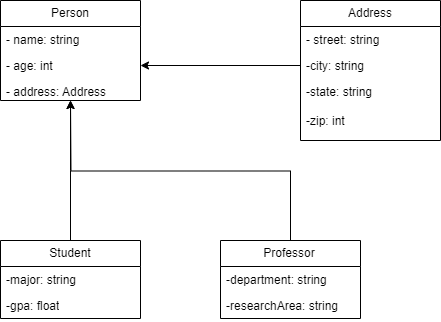

The diagram above was exported from draw.io. Its source (the exported page's mxGraphModel, read from the mxfile embedded in the PNG):
<mxGraphModel dx="794" dy="378" grid="1" gridSize="10" guides="1" tooltips="1" connect="1" arrows="0" fold="1" page="1" pageScale="1" pageWidth="827" pageHeight="1169" background="#ffffff" math="0" shadow="0">
  <root>
    <mxCell id="0" />
    <mxCell id="1" parent="0" />
    <mxCell id="Ycy_r7I0-77d2t7dhAuI-5" value="Person" style="swimlane;fontStyle=0;childLayout=stackLayout;horizontal=1;startSize=26;fillColor=none;horizontalStack=0;resizeParent=1;resizeParentMax=0;resizeLast=0;collapsible=1;marginBottom=0;whiteSpace=wrap;html=1;" vertex="1" parent="1">
      <mxGeometry x="40" y="40" width="140" height="100" as="geometry" />
    </mxCell>
    <mxCell id="Ycy_r7I0-77d2t7dhAuI-6" value="- name: string" style="text;strokeColor=none;fillColor=none;align=left;verticalAlign=top;spacingLeft=4;spacingRight=4;overflow=hidden;rotatable=0;points=[[0,0.5],[1,0.5]];portConstraint=eastwest;whiteSpace=wrap;html=1;" vertex="1" parent="Ycy_r7I0-77d2t7dhAuI-5">
      <mxGeometry y="26" width="140" height="26" as="geometry" />
    </mxCell>
    <mxCell id="Ycy_r7I0-77d2t7dhAuI-7" value="- age: int" style="text;strokeColor=none;fillColor=none;align=left;verticalAlign=top;spacingLeft=4;spacingRight=4;overflow=hidden;rotatable=0;points=[[0,0.5],[1,0.5]];portConstraint=eastwest;whiteSpace=wrap;html=1;" vertex="1" parent="Ycy_r7I0-77d2t7dhAuI-5">
      <mxGeometry y="52" width="140" height="26" as="geometry" />
    </mxCell>
    <mxCell id="Ycy_r7I0-77d2t7dhAuI-8" value="- address: Address&lt;div&gt;&lt;br&gt;&lt;/div&gt;" style="text;strokeColor=none;fillColor=none;align=left;verticalAlign=top;spacingLeft=4;spacingRight=4;overflow=hidden;rotatable=0;points=[[0,0.5],[1,0.5]];portConstraint=eastwest;whiteSpace=wrap;html=1;" vertex="1" parent="Ycy_r7I0-77d2t7dhAuI-5">
      <mxGeometry y="78" width="140" height="22" as="geometry" />
    </mxCell>
    <mxCell id="Ycy_r7I0-77d2t7dhAuI-9" value="Address" style="swimlane;fontStyle=0;childLayout=stackLayout;horizontal=1;startSize=26;fillColor=none;horizontalStack=0;resizeParent=1;resizeParentMax=0;resizeLast=0;collapsible=1;marginBottom=0;whiteSpace=wrap;html=1;" vertex="1" parent="1">
      <mxGeometry x="340" y="40" width="140" height="140" as="geometry" />
    </mxCell>
    <mxCell id="Ycy_r7I0-77d2t7dhAuI-10" value="- street: string" style="text;strokeColor=none;fillColor=none;align=left;verticalAlign=top;spacingLeft=4;spacingRight=4;overflow=hidden;rotatable=0;points=[[0,0.5],[1,0.5]];portConstraint=eastwest;whiteSpace=wrap;html=1;" vertex="1" parent="Ycy_r7I0-77d2t7dhAuI-9">
      <mxGeometry y="26" width="140" height="26" as="geometry" />
    </mxCell>
    <mxCell id="Ycy_r7I0-77d2t7dhAuI-11" value="-city: string" style="text;strokeColor=none;fillColor=none;align=left;verticalAlign=top;spacingLeft=4;spacingRight=4;overflow=hidden;rotatable=0;points=[[0,0.5],[1,0.5]];portConstraint=eastwest;whiteSpace=wrap;html=1;" vertex="1" parent="Ycy_r7I0-77d2t7dhAuI-9">
      <mxGeometry y="52" width="140" height="26" as="geometry" />
    </mxCell>
    <mxCell id="Ycy_r7I0-77d2t7dhAuI-12" value="-state: string&lt;div&gt;&lt;br&gt;&lt;div&gt;-zip: int&lt;/div&gt;&lt;/div&gt;" style="text;strokeColor=none;fillColor=none;align=left;verticalAlign=top;spacingLeft=4;spacingRight=4;overflow=hidden;rotatable=0;points=[[0,0.5],[1,0.5]];portConstraint=eastwest;whiteSpace=wrap;html=1;" vertex="1" parent="Ycy_r7I0-77d2t7dhAuI-9">
      <mxGeometry y="78" width="140" height="62" as="geometry" />
    </mxCell>
    <mxCell id="Ycy_r7I0-77d2t7dhAuI-21" style="edgeStyle=orthogonalEdgeStyle;rounded=0;orthogonalLoop=1;jettySize=auto;html=1;entryX=1;entryY=0.5;entryDx=0;entryDy=0;" edge="1" parent="1" source="Ycy_r7I0-77d2t7dhAuI-11" target="Ycy_r7I0-77d2t7dhAuI-7">
      <mxGeometry relative="1" as="geometry" />
    </mxCell>
    <mxCell id="Ycy_r7I0-77d2t7dhAuI-22" value="Student" style="swimlane;fontStyle=0;childLayout=stackLayout;horizontal=1;startSize=26;fillColor=none;horizontalStack=0;resizeParent=1;resizeParentMax=0;resizeLast=0;collapsible=1;marginBottom=0;whiteSpace=wrap;html=1;" vertex="1" parent="1">
      <mxGeometry x="40" y="280" width="140" height="78" as="geometry" />
    </mxCell>
    <mxCell id="Ycy_r7I0-77d2t7dhAuI-23" value="-major: string" style="text;strokeColor=none;fillColor=none;align=left;verticalAlign=top;spacingLeft=4;spacingRight=4;overflow=hidden;rotatable=0;points=[[0,0.5],[1,0.5]];portConstraint=eastwest;whiteSpace=wrap;html=1;" vertex="1" parent="Ycy_r7I0-77d2t7dhAuI-22">
      <mxGeometry y="26" width="140" height="26" as="geometry" />
    </mxCell>
    <mxCell id="Ycy_r7I0-77d2t7dhAuI-24" value="-gpa: float" style="text;strokeColor=none;fillColor=none;align=left;verticalAlign=top;spacingLeft=4;spacingRight=4;overflow=hidden;rotatable=0;points=[[0,0.5],[1,0.5]];portConstraint=eastwest;whiteSpace=wrap;html=1;" vertex="1" parent="Ycy_r7I0-77d2t7dhAuI-22">
      <mxGeometry y="52" width="140" height="26" as="geometry" />
    </mxCell>
    <mxCell id="Ycy_r7I0-77d2t7dhAuI-37" style="edgeStyle=orthogonalEdgeStyle;rounded=0;orthogonalLoop=1;jettySize=auto;html=1;exitX=0.5;exitY=0;exitDx=0;exitDy=0;" edge="1" parent="1" source="Ycy_r7I0-77d2t7dhAuI-26">
      <mxGeometry relative="1" as="geometry">
        <mxPoint x="110" y="140" as="targetPoint" />
      </mxGeometry>
    </mxCell>
    <mxCell id="Ycy_r7I0-77d2t7dhAuI-26" value="Professor&lt;span style=&quot;white-space: pre;&quot;&gt;&#09;&lt;/span&gt;" style="swimlane;fontStyle=0;childLayout=stackLayout;horizontal=1;startSize=26;fillColor=none;horizontalStack=0;resizeParent=1;resizeParentMax=0;resizeLast=0;collapsible=1;marginBottom=0;whiteSpace=wrap;html=1;" vertex="1" parent="1">
      <mxGeometry x="260" y="280" width="140" height="78" as="geometry" />
    </mxCell>
    <mxCell id="Ycy_r7I0-77d2t7dhAuI-27" value="-department: string" style="text;strokeColor=none;fillColor=none;align=left;verticalAlign=top;spacingLeft=4;spacingRight=4;overflow=hidden;rotatable=0;points=[[0,0.5],[1,0.5]];portConstraint=eastwest;whiteSpace=wrap;html=1;" vertex="1" parent="Ycy_r7I0-77d2t7dhAuI-26">
      <mxGeometry y="26" width="140" height="26" as="geometry" />
    </mxCell>
    <mxCell id="Ycy_r7I0-77d2t7dhAuI-28" value="-researchArea: string" style="text;strokeColor=none;fillColor=none;align=left;verticalAlign=top;spacingLeft=4;spacingRight=4;overflow=hidden;rotatable=0;points=[[0,0.5],[1,0.5]];portConstraint=eastwest;whiteSpace=wrap;html=1;" vertex="1" parent="Ycy_r7I0-77d2t7dhAuI-26">
      <mxGeometry y="52" width="140" height="26" as="geometry" />
    </mxCell>
    <mxCell id="Ycy_r7I0-77d2t7dhAuI-36" style="edgeStyle=orthogonalEdgeStyle;rounded=0;orthogonalLoop=1;jettySize=auto;html=1;exitX=0.5;exitY=0;exitDx=0;exitDy=0;" edge="1" parent="1" source="Ycy_r7I0-77d2t7dhAuI-22" target="Ycy_r7I0-77d2t7dhAuI-8">
      <mxGeometry relative="1" as="geometry">
        <Array as="points">
          <mxPoint x="110" y="210" />
          <mxPoint x="110" y="210" />
        </Array>
      </mxGeometry>
    </mxCell>
  </root>
</mxGraphModel>